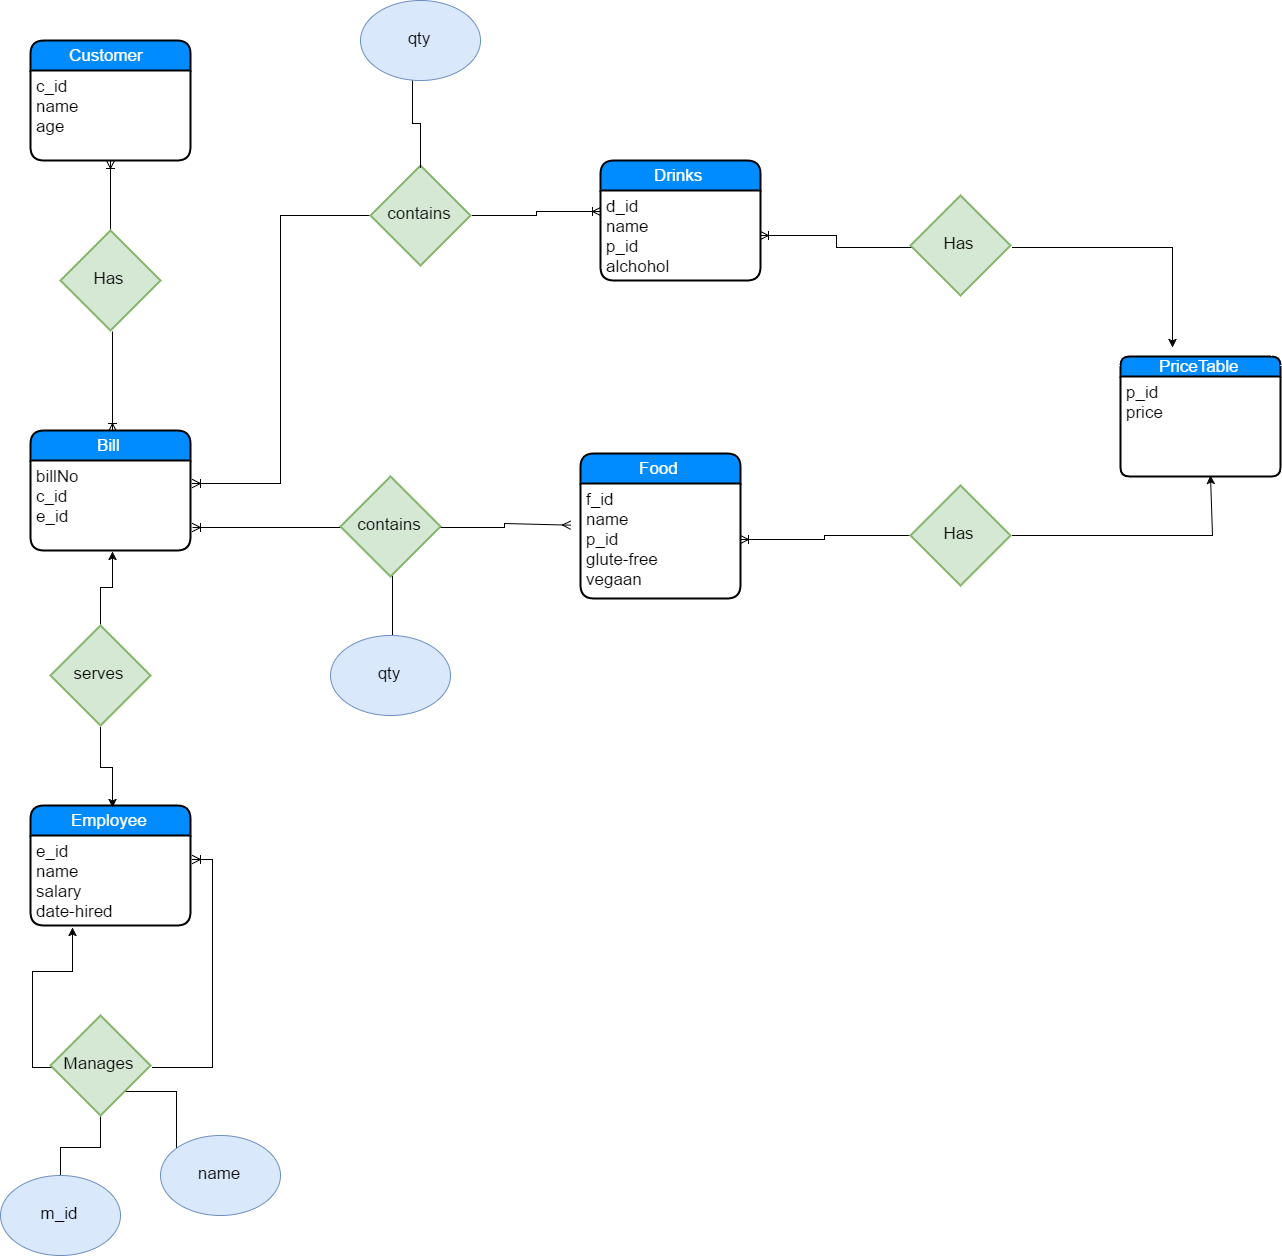

The diagram above was exported from draw.io. Its source (the exported page's mxGraphModel, read from the mxfile embedded in the PNG):
<mxGraphModel dx="3144" dy="1828" grid="1" gridSize="10" guides="1" tooltips="1" connect="1" arrows="1" fold="1" page="1" pageScale="1" pageWidth="2000" pageHeight="1400" background="#ffffff" math="0" shadow="0">
  <root>
    <mxCell id="0" />
    <mxCell id="1" parent="0" />
    <mxCell id="4d287e38c9298d55-35" style="edgeStyle=orthogonalEdgeStyle;html=1;endArrow=ERoneToMany;fontFamily=Helvetica;fontSize=11;fontColor=#000000;align=center;strokeColor=#000000;" edge="1" parent="1" source="4d287e38c9298d55-5" target="4d287e38c9298d55-2">
      <mxGeometry relative="1" as="geometry" />
    </mxCell>
    <mxCell id="4d287e38c9298d55-49" style="edgeStyle=orthogonalEdgeStyle;rounded=0;html=1;exitX=0.5;exitY=1;entryX=0.5;entryY=0;jettySize=auto;orthogonalLoop=1;endArrow=ERoneToMany;endFill=0;" edge="1" parent="1" source="4d287e38c9298d55-5" target="4d287e38c9298d55-10">
      <mxGeometry relative="1" as="geometry" />
    </mxCell>
    <mxCell id="4d287e38c9298d55-5" value="Has" style="shape=rhombus;strokeWidth=2;fontSize=17;perimeter=rhombusPerimeter;whiteSpace=wrap;html=1;align=center;fillColor=#d5e8d4;strokeColor=#82b366;" vertex="1" parent="1">
      <mxGeometry x="420" y="283" width="100" height="100" as="geometry" />
    </mxCell>
    <mxCell id="4d287e38c9298d55-74" style="edgeStyle=orthogonalEdgeStyle;rounded=0;html=1;exitX=0;exitY=0.5;entryX=1;entryY=0.5;jettySize=auto;orthogonalLoop=1;strokeColor=#000000;endArrow=ERoneToMany;endFill=0;" edge="1" parent="1" source="4d287e38c9298d55-6" target="4d287e38c9298d55-9">
      <mxGeometry relative="1" as="geometry" />
    </mxCell>
    <mxCell id="4d287e38c9298d55-75" style="edgeStyle=orthogonalEdgeStyle;rounded=0;html=1;exitX=1;exitY=0.5;jettySize=auto;orthogonalLoop=1;strokeColor=#000000;" edge="1" parent="1" source="4d287e38c9298d55-6">
      <mxGeometry relative="1" as="geometry">
        <mxPoint x="1570" y="528" as="targetPoint" />
      </mxGeometry>
    </mxCell>
    <mxCell id="4d287e38c9298d55-6" value="Has" style="shape=rhombus;strokeWidth=2;fontSize=17;perimeter=rhombusPerimeter;whiteSpace=wrap;html=1;align=center;fillColor=#d5e8d4;strokeColor=#82b366;" vertex="1" parent="1">
      <mxGeometry x="1270" y="538" width="100" height="100" as="geometry" />
    </mxCell>
    <mxCell id="4d287e38c9298d55-72" style="edgeStyle=orthogonalEdgeStyle;rounded=0;html=1;exitX=0;exitY=0.5;entryX=1;entryY=0.5;jettySize=auto;orthogonalLoop=1;strokeColor=#000000;endArrow=ERoneToMany;endFill=0;" edge="1" parent="1" source="4d287e38c9298d55-18" target="4d287e38c9298d55-4">
      <mxGeometry relative="1" as="geometry" />
    </mxCell>
    <mxCell id="4d287e38c9298d55-73" style="edgeStyle=orthogonalEdgeStyle;rounded=0;html=1;exitX=1;exitY=0.5;entryX=0.25;entryY=0;jettySize=auto;orthogonalLoop=1;strokeColor=#000000;" edge="1" parent="1" source="4d287e38c9298d55-18">
      <mxGeometry relative="1" as="geometry">
        <mxPoint x="1532" y="400" as="targetPoint" />
      </mxGeometry>
    </mxCell>
    <mxCell id="4d287e38c9298d55-18" value="Has" style="shape=rhombus;strokeWidth=2;fontSize=17;perimeter=rhombusPerimeter;whiteSpace=wrap;html=1;align=center;fillColor=#d5e8d4;strokeColor=#82b366;" vertex="1" parent="1">
      <mxGeometry x="1270" y="248" width="100" height="100" as="geometry" />
    </mxCell>
    <mxCell id="4d287e38c9298d55-42" style="edgeStyle=orthogonalEdgeStyle;rounded=0;html=1;exitX=1;exitY=0.5;jettySize=auto;orthogonalLoop=1;endArrow=ERmany;endFill=0;" edge="1" parent="1" source="4d287e38c9298d55-19">
      <mxGeometry relative="1" as="geometry">
        <mxPoint x="930" y="577.6666666666667" as="targetPoint" />
      </mxGeometry>
    </mxCell>
    <mxCell id="4d287e38c9298d55-68" style="edgeStyle=orthogonalEdgeStyle;rounded=0;html=1;exitX=0.5;exitY=1;entryX=0.5;entryY=0;jettySize=auto;orthogonalLoop=1;strokeColor=#000000;endArrow=none;endFill=0;" edge="1" parent="1" source="4d287e38c9298d55-19" target="4d287e38c9298d55-64">
      <mxGeometry relative="1" as="geometry" />
    </mxCell>
    <mxCell id="4d287e38c9298d55-71" style="edgeStyle=orthogonalEdgeStyle;rounded=0;html=1;exitX=0;exitY=0.5;entryX=1;entryY=0.75;jettySize=auto;orthogonalLoop=1;strokeColor=#000000;endArrow=ERoneToMany;endFill=0;" edge="1" parent="1" source="4d287e38c9298d55-19" target="4d287e38c9298d55-11">
      <mxGeometry relative="1" as="geometry" />
    </mxCell>
    <mxCell id="4d287e38c9298d55-19" value="contains" style="shape=rhombus;strokeWidth=2;fontSize=17;perimeter=rhombusPerimeter;whiteSpace=wrap;html=1;align=center;fillColor=#d5e8d4;strokeColor=#82b366;" vertex="1" parent="1">
      <mxGeometry x="700" y="529" width="100" height="100" as="geometry" />
    </mxCell>
    <mxCell id="4d287e38c9298d55-56" style="edgeStyle=orthogonalEdgeStyle;rounded=0;html=1;exitX=1;exitY=0.5;entryX=1;entryY=0.25;jettySize=auto;orthogonalLoop=1;strokeColor=#000000;endArrow=ERoneToMany;endFill=0;" edge="1" parent="1" source="4d287e38c9298d55-30" target="4d287e38c9298d55-13">
      <mxGeometry relative="1" as="geometry" />
    </mxCell>
    <mxCell id="4d287e38c9298d55-59" style="edgeStyle=orthogonalEdgeStyle;rounded=0;html=1;exitX=0;exitY=0.5;entryX=0.25;entryY=1;jettySize=auto;orthogonalLoop=1;strokeColor=#000000;" edge="1" parent="1" source="4d287e38c9298d55-30" target="4d287e38c9298d55-13">
      <mxGeometry relative="1" as="geometry" />
    </mxCell>
    <mxCell id="4d287e38c9298d55-66" value="" style="edgeStyle=orthogonalEdgeStyle;rounded=0;html=1;jettySize=auto;orthogonalLoop=1;strokeColor=#000000;endArrow=none;endFill=0;" edge="1" parent="1" source="4d287e38c9298d55-30" target="4d287e38c9298d55-62">
      <mxGeometry relative="1" as="geometry" />
    </mxCell>
    <mxCell id="4d287e38c9298d55-67" style="edgeStyle=orthogonalEdgeStyle;rounded=0;html=1;exitX=1;exitY=1;entryX=0;entryY=0;jettySize=auto;orthogonalLoop=1;strokeColor=#000000;endArrow=none;endFill=0;" edge="1" parent="1" source="4d287e38c9298d55-30" target="4d287e38c9298d55-61">
      <mxGeometry relative="1" as="geometry" />
    </mxCell>
    <mxCell id="4d287e38c9298d55-30" value="Manages" style="shape=rhombus;strokeWidth=2;fontSize=17;perimeter=rhombusPerimeter;whiteSpace=wrap;html=1;align=center;fillColor=#d5e8d4;strokeColor=#82b366;" vertex="1" parent="1">
      <mxGeometry x="410" y="1068" width="100" height="100" as="geometry" />
    </mxCell>
    <mxCell id="4d287e38c9298d55-3" value="Drinks" style="swimlane;html=1;childLayout=stackLayout;horizontal=1;startSize=30;horizontalStack=0;fillColor=#008cff;fontColor=#FFFFFF;rounded=1;fontSize=17;fontStyle=0;strokeWidth=2;resizeParent=0;resizeLast=1;shadow=0;dashed=0;align=center;" vertex="1" parent="1">
      <mxGeometry x="960" y="213" width="160" height="120" as="geometry" />
    </mxCell>
    <mxCell id="4d287e38c9298d55-4" value="d_id&lt;br&gt;name&lt;br&gt;p_id&lt;br&gt;&lt;div&gt;alchohol&lt;div&gt;&lt;br&gt;&lt;/div&gt;&lt;/div&gt;" style="whiteSpace=wrap;html=1;align=left;strokeColor=none;fillColor=none;spacingLeft=4;fontSize=17;verticalAlign=top;resizable=0;rotatable=0;part=1;" vertex="1" parent="4d287e38c9298d55-3">
      <mxGeometry y="30" width="160" height="90" as="geometry" />
    </mxCell>
    <mxCell id="4d287e38c9298d55-8" value="Food" style="swimlane;html=1;childLayout=stackLayout;horizontal=1;startSize=30;horizontalStack=0;fillColor=#008cff;fontColor=#FFFFFF;rounded=1;fontSize=17;fontStyle=0;strokeWidth=2;resizeParent=0;resizeLast=1;shadow=0;dashed=0;align=center;" vertex="1" parent="1">
      <mxGeometry x="940" y="506" width="160" height="145" as="geometry">
        <mxRectangle x="10" y="280" width="70" height="30" as="alternateBounds" />
      </mxGeometry>
    </mxCell>
    <mxCell id="4d287e38c9298d55-9" value="f_id&lt;div&gt;name&amp;nbsp;&lt;/div&gt;&lt;div&gt;p_id&lt;/div&gt;&lt;div&gt;glute-free&lt;/div&gt;&lt;div&gt;vegaan&lt;/div&gt;" style="whiteSpace=wrap;html=1;align=left;strokeColor=none;fillColor=none;spacingLeft=4;fontSize=17;verticalAlign=top;resizable=0;rotatable=0;part=1;" vertex="1" parent="4d287e38c9298d55-8">
      <mxGeometry y="30" width="160" height="115" as="geometry" />
    </mxCell>
    <mxCell id="4d287e38c9298d55-1" value="Customer&amp;nbsp;" style="swimlane;html=1;childLayout=stackLayout;horizontal=1;startSize=30;horizontalStack=0;fillColor=#008cff;fontColor=#FFFFFF;rounded=1;fontSize=17;fontStyle=0;strokeWidth=2;resizeParent=0;resizeLast=1;shadow=0;dashed=0;align=center;" vertex="1" parent="1">
      <mxGeometry x="390" y="93" width="160" height="120" as="geometry" />
    </mxCell>
    <mxCell id="4d287e38c9298d55-2" value="c_id&lt;br&gt;name&lt;br&gt;&lt;div&gt;age&lt;br&gt;&lt;br&gt;&lt;/div&gt;" style="whiteSpace=wrap;html=1;align=left;strokeColor=none;fillColor=none;spacingLeft=4;fontSize=17;verticalAlign=top;resizable=0;rotatable=0;part=1;" vertex="1" parent="4d287e38c9298d55-1">
      <mxGeometry y="30" width="160" height="90" as="geometry" />
    </mxCell>
    <mxCell id="4d287e38c9298d55-10" value="Bill" style="swimlane;html=1;childLayout=stackLayout;horizontal=1;startSize=30;horizontalStack=0;fillColor=#008cff;fontColor=#FFFFFF;rounded=1;fontSize=17;fontStyle=0;strokeWidth=2;resizeParent=0;resizeLast=1;shadow=0;dashed=0;align=center;" vertex="1" parent="1">
      <mxGeometry x="390" y="483" width="160" height="120" as="geometry" />
    </mxCell>
    <mxCell id="4d287e38c9298d55-11" value="billNo&lt;div&gt;c_id&lt;/div&gt;&lt;div&gt;e_id&lt;/div&gt;&lt;div&gt;&lt;br&gt;&lt;/div&gt;" style="whiteSpace=wrap;html=1;align=left;strokeColor=none;fillColor=none;spacingLeft=4;fontSize=17;verticalAlign=top;resizable=0;rotatable=0;part=1;" vertex="1" parent="4d287e38c9298d55-10">
      <mxGeometry y="30" width="160" height="90" as="geometry" />
    </mxCell>
    <mxCell id="4d287e38c9298d55-12" value="Employee" style="swimlane;html=1;childLayout=stackLayout;horizontal=1;startSize=30;horizontalStack=0;fillColor=#008cff;fontColor=#FFFFFF;rounded=1;fontSize=17;fontStyle=0;strokeWidth=2;resizeParent=0;resizeLast=1;shadow=0;dashed=0;align=center;" vertex="1" parent="1">
      <mxGeometry x="390" y="858" width="160" height="120" as="geometry" />
    </mxCell>
    <mxCell id="4d287e38c9298d55-13" value="&lt;div&gt;e_id&lt;/div&gt;name&lt;div&gt;salary&lt;/div&gt;&lt;div&gt;date-hired&lt;br&gt;&lt;div&gt;&lt;br&gt;&lt;/div&gt;&lt;/div&gt;" style="whiteSpace=wrap;html=1;align=left;strokeColor=none;fillColor=none;spacingLeft=4;fontSize=17;verticalAlign=top;resizable=0;rotatable=0;part=1;" vertex="1" parent="4d287e38c9298d55-12">
      <mxGeometry y="30" width="160" height="90" as="geometry" />
    </mxCell>
    <mxCell id="4d287e38c9298d55-53" style="edgeStyle=orthogonalEdgeStyle;rounded=0;html=1;exitX=0.5;exitY=0;entryX=0.5;entryY=1;jettySize=auto;orthogonalLoop=1;strokeColor=#000000;" edge="1" parent="1" source="4d287e38c9298d55-33" target="4d287e38c9298d55-11">
      <mxGeometry relative="1" as="geometry" />
    </mxCell>
    <mxCell id="4d287e38c9298d55-54" style="edgeStyle=orthogonalEdgeStyle;rounded=0;html=1;exitX=0.5;exitY=1;entryX=0.5;entryY=0;jettySize=auto;orthogonalLoop=1;strokeColor=#000000;" edge="1" parent="1" source="4d287e38c9298d55-33" target="4d287e38c9298d55-12">
      <mxGeometry relative="1" as="geometry" />
    </mxCell>
    <mxCell id="4d287e38c9298d55-33" value="serves" style="shape=rhombus;strokeWidth=2;fontSize=17;perimeter=rhombusPerimeter;whiteSpace=wrap;html=1;align=center;fillColor=#d5e8d4;strokeColor=#82b366;" vertex="1" parent="1">
      <mxGeometry x="410" y="678" width="100" height="100" as="geometry" />
    </mxCell>
    <mxCell id="4d287e38c9298d55-41" style="edgeStyle=orthogonalEdgeStyle;rounded=0;html=1;exitX=1;exitY=0.5;entryX=0;entryY=0.25;jettySize=auto;orthogonalLoop=1;endArrow=ERoneToMany;endFill=0;" edge="1" parent="1" source="4d287e38c9298d55-34" target="4d287e38c9298d55-4">
      <mxGeometry relative="1" as="geometry" />
    </mxCell>
    <mxCell id="4d287e38c9298d55-70" style="edgeStyle=orthogonalEdgeStyle;rounded=0;html=1;exitX=0;exitY=0.5;entryX=1;entryY=0.25;jettySize=auto;orthogonalLoop=1;strokeColor=#000000;endArrow=ERoneToMany;endFill=0;" edge="1" parent="1" source="4d287e38c9298d55-34" target="4d287e38c9298d55-11">
      <mxGeometry relative="1" as="geometry" />
    </mxCell>
    <mxCell id="4d287e38c9298d55-34" value="contains" style="shape=rhombus;strokeWidth=2;fontSize=17;perimeter=rhombusPerimeter;whiteSpace=wrap;html=1;align=center;fillColor=#d5e8d4;strokeColor=#82b366;" vertex="1" parent="1">
      <mxGeometry x="730" y="218" width="100" height="100" as="geometry" />
    </mxCell>
    <mxCell id="4d287e38c9298d55-61" value="&lt;font style=&quot;font-size: 17px&quot;&gt;name&lt;/font&gt;" style="ellipse;whiteSpace=wrap;html=1;fillColor=#dae8fc;strokeColor=#6c8ebf;" vertex="1" parent="1">
      <mxGeometry x="520" y="1188" width="120" height="80" as="geometry" />
    </mxCell>
    <mxCell id="4d287e38c9298d55-62" value="&lt;font style=&quot;font-size: 17px&quot;&gt;m_id&lt;/font&gt;" style="ellipse;whiteSpace=wrap;html=1;fillColor=#dae8fc;strokeColor=#6c8ebf;" vertex="1" parent="1">
      <mxGeometry x="360" y="1228" width="120" height="80" as="geometry" />
    </mxCell>
    <mxCell id="4d287e38c9298d55-69" style="edgeStyle=orthogonalEdgeStyle;rounded=0;html=1;exitX=0.5;exitY=1;entryX=0.5;entryY=0;jettySize=auto;orthogonalLoop=1;strokeColor=#000000;endArrow=none;endFill=0;" edge="1" parent="1" target="4d287e38c9298d55-34">
      <mxGeometry relative="1" as="geometry">
        <mxPoint x="772" y="132" as="sourcePoint" />
      </mxGeometry>
    </mxCell>
    <mxCell id="4d287e38c9298d55-63" value="&lt;font style=&quot;font-size: 17px&quot;&gt;qty&lt;/font&gt;" style="ellipse;whiteSpace=wrap;html=1;fontSize=17;fillColor=#dae8fc;strokeColor=#6c8ebf;" vertex="1" parent="1">
      <mxGeometry x="720" y="53" width="120" height="80" as="geometry" />
    </mxCell>
    <mxCell id="4d287e38c9298d55-64" value="&lt;font style=&quot;font-size: 17px&quot;&gt;qty&lt;/font&gt;" style="ellipse;whiteSpace=wrap;html=1;fillColor=#dae8fc;strokeColor=#6c8ebf;" vertex="1" parent="1">
      <mxGeometry x="690" y="688" width="120" height="80" as="geometry" />
    </mxCell>
    <mxCell id="4d287e38c9298d55-26" value="PriceTable" style="swimlane;html=1;childLayout=stackLayout;horizontal=1;startSize=20;horizontalStack=0;fillColor=#008cff;fontColor=#FFFFFF;rounded=1;fontSize=17;fontStyle=0;strokeWidth=2;resizeParent=0;resizeLast=1;shadow=0;dashed=0;align=center;" vertex="1" parent="1">
      <mxGeometry x="1480" y="409" width="160" height="120" as="geometry" />
    </mxCell>
    <mxCell id="4d287e38c9298d55-27" value="p_id&lt;div&gt;price&lt;/div&gt;" style="whiteSpace=wrap;html=1;align=left;strokeColor=none;fillColor=none;spacingLeft=4;fontSize=17;verticalAlign=top;resizable=0;rotatable=0;part=1;" vertex="1" parent="4d287e38c9298d55-26">
      <mxGeometry y="20" width="160" height="100" as="geometry" />
    </mxCell>
  </root>
</mxGraphModel>